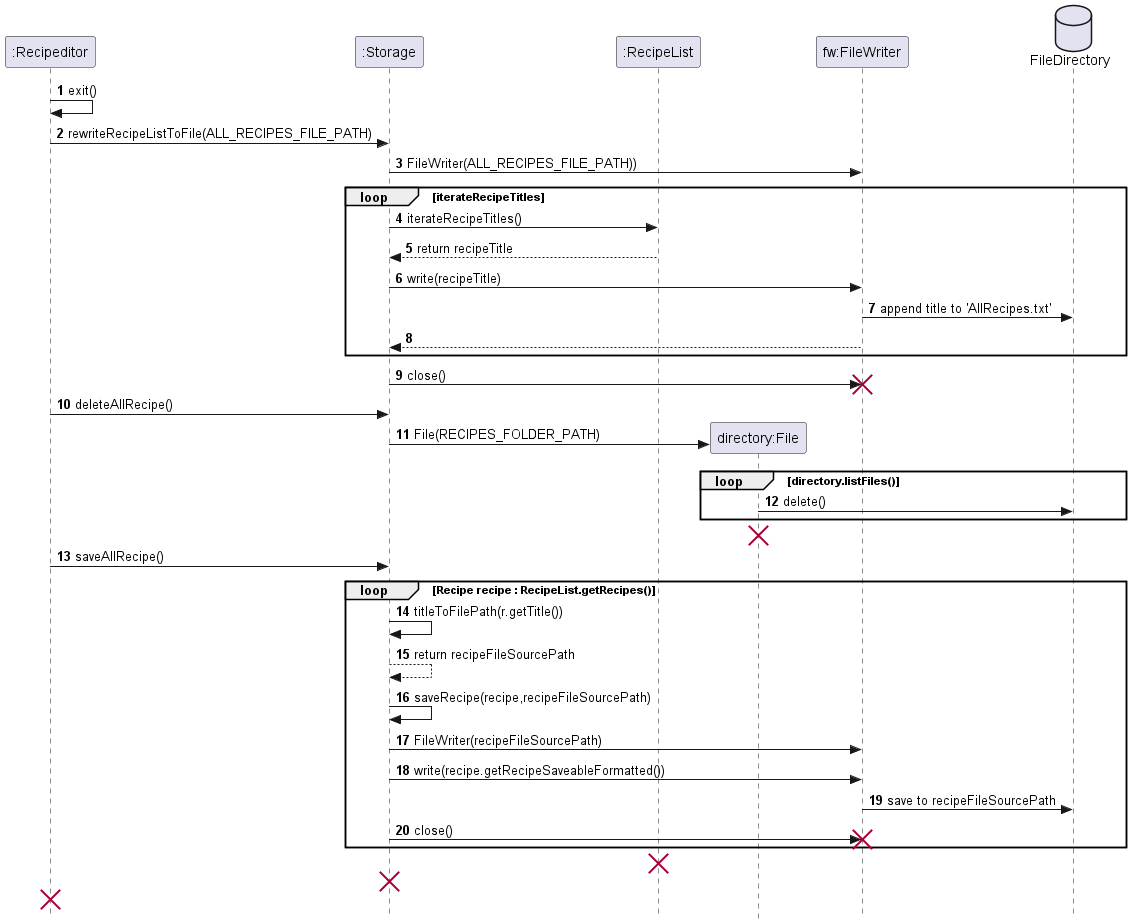

The diagram above was rendered by PlantUML. Its source (embedded in the PNG):
@startuml
skinparam Style strictuml
autonumber
'autoactivate on


participant ":Recipeditor" as recipeditor
participant ":Storage" as store
participant ":RecipeList" as recipelist
participant "directory:File" as directory
participant "fw:FileWriter" as fw
database FileDirectory

recipeditor -> recipeditor: exit()
recipeditor -> store: rewriteRecipeListToFile(ALL_RECIPES_FILE_PATH)
store -> fw: FileWriter(ALL_RECIPES_FILE_PATH))
loop iterateRecipeTitles
store -> recipelist: iterateRecipeTitles()
recipelist --> store: return recipeTitle
store -> fw: write(recipeTitle)
fw -> FileDirectory: append title to 'AllRecipes.txt'
fw --> store
end loop
store -> fw: close()
destroy fw



recipeditor -> store: deleteAllRecipe()
create directory
store -> directory: File(RECIPES_FOLDER_PATH)
loop directory.listFiles()
directory -> FileDirectory: delete()
end loop
destroy directory


recipeditor -> store: saveAllRecipe()
loop Recipe recipe : RecipeList.getRecipes()
store -> store: titleToFilePath(r.getTitle())
store --> store: return recipeFileSourcePath
store -> store: saveRecipe(recipe,recipeFileSourcePath)

store -> fw: FileWriter(recipeFileSourcePath)
store -> fw: write(recipe.getRecipeSaveableFormatted())
fw -> FileDirectory: save to recipeFileSourcePath
store -> fw: close()
destroy fw
end loop


destroy recipelist

destroy store
destroy recipeditor


@enduml